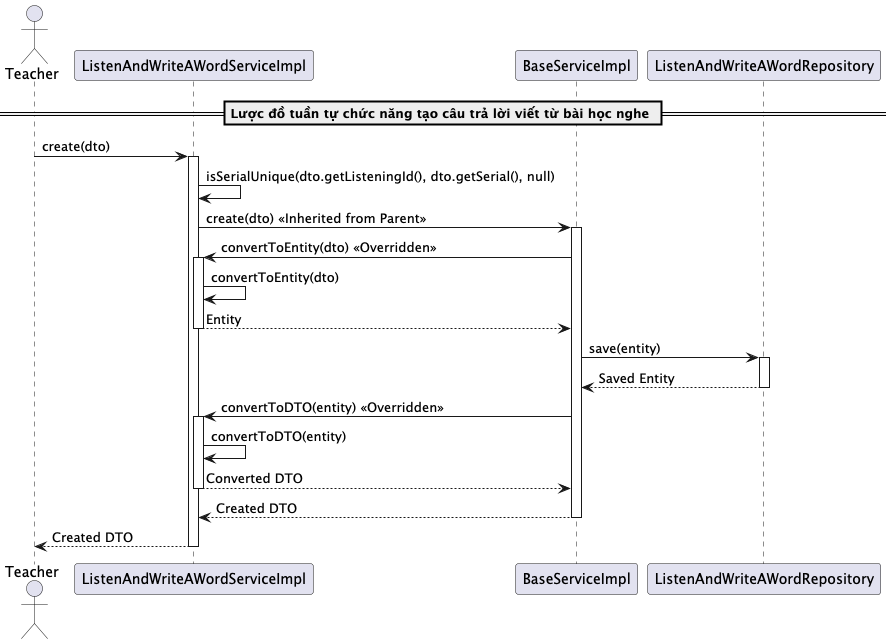

The diagram above was rendered by PlantUML. Its source (embedded in the PNG):
@startuml createListenAndWriteAWord

actor Teacher
participant "ListenAndWriteAWordServiceImpl" as ListenAndWriteService
participant "BaseServiceImpl" as BaseService
participant "ListenAndWriteAWordRepository" as Repository


== Lược đồ tuần tự chức năng tạo câu trả lời viết từ bài học nghe ==
Teacher -> ListenAndWriteService: create(dto)
activate ListenAndWriteService

ListenAndWriteService -> ListenAndWriteService: isSerialUnique(dto.getListeningId(), dto.getSerial(), null)
ListenAndWriteService -> BaseService: create(dto) << Inherited from Parent >>
activate BaseService

BaseService -> ListenAndWriteService: convertToEntity(dto) << Overridden >>
activate ListenAndWriteService
ListenAndWriteService -> ListenAndWriteService: convertToEntity(dto)
ListenAndWriteService --> BaseService: Entity
deactivate ListenAndWriteService

BaseService -> Repository: save(entity)
activate Repository
Repository --> BaseService: Saved Entity
deactivate Repository

BaseService -> ListenAndWriteService: convertToDTO(entity) << Overridden >>
activate ListenAndWriteService
ListenAndWriteService -> ListenAndWriteService: convertToDTO(entity)
ListenAndWriteService --> BaseService: Converted DTO
deactivate ListenAndWriteService

BaseService --> ListenAndWriteService: Created DTO
deactivate BaseService

ListenAndWriteService --> Teacher: Created DTO
deactivate ListenAndWriteService

@enduml